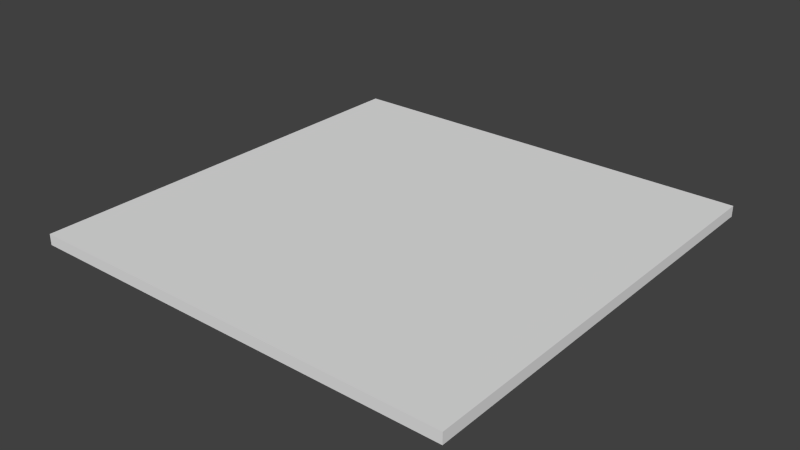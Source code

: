 # Source: ebcf_runway_nbrs.blend  (saved by Blender 2.79.7; exported with 4.5.12 LTS)
import bpy
from mathutils import Matrix  # noqa: F401  (used for matrix-valued properties, if any)

bpy.ops.wm.read_factory_settings(use_empty=True)
scene = bpy.context.scene
scene.name = 'Scene'

# ---- collections
col_collection_1 = bpy.data.collections.new('Collection 1'); scene.collection.children.link(col_collection_1)
col_collection_1.hide_render = True
col_collection_1.hide_viewport = True
col_collection_2 = bpy.data.collections.new('Collection 2'); scene.collection.children.link(col_collection_2)

# ---- materials (node trees are filled in below, after node groups)
mat_nbr12 = bpy.data.materials.new('nbr12')
mat_nbr12.alpha_threshold = 0.0
mat_nbr12.use_transparent_shadow = False
mat_nbr12.preview_render_type = 'FLAT'
mat_nbr12.roughness = 0.5
mat_nbr30 = bpy.data.materials.new('nbr30')
mat_nbr30.alpha_threshold = 0.0
mat_nbr30.use_transparent_shadow = False
mat_nbr30.preview_render_type = 'FLAT'
mat_nbr30.roughness = 0.5

# ---- material node trees

# ---- world
world_world = bpy.data.worlds.new('World'); scene.world = world_world
world_world.color = (0.05088, 0.05088, 0.05088)
world_world.use_sun_shadow = False
world_world.sun_shadow_jitter_overblur = 0.0
world_world.cycles.sampling_method = 'NONE'
world_world.cycles.sample_map_resolution = 256

# ---- meshes
me_plane = bpy.data.meshes.new('Plane')
me_plane.from_pydata([(6.0, -6.0, 0.3), (-6.0, -6.0, 0.3), (6.0, 6.0, 0.3), (-6.0, 6.0, 0.3), (6.0, -6.0, 0.0), (-6.0, -6.0, 0.0), (6.0, 6.0, 0.0), (-6.0, 6.0, 0.0)], [], [(2, 3, 1, 0), (4, 0, 1, 5), (2, 6, 7, 3), (3, 7, 5, 1), (0, 4, 6, 2)])
_uv = me_plane.uv_layers.new(name='UVMap')
_uv.uv.foreach_set('vector', [1.0, 1.0, 0.0, 1.0, 0.0, 0.0, 1.0, 0.0, 1.0, 0.0, 1.0, 0.0, 0.0, 0.0, 0.0, 0.0, 1.0, 1.0, 1.0, 1.0, 0.0, 1.0, 0.0, 1.0, 0.0, 1.0, 0.0, 1.0, 0.0, 0.0, 0.0, 0.0, 1.0, 0.0, 1.0, 0.0, 1.0, 1.0, 1.0, 1.0])
me_plane.materials.append(mat_nbr12)
me_plane.use_remesh_preserve_volume = False
me_plane.use_remesh_preserve_attributes = False
me_plane.use_mirror_vertex_groups = False
me_plane.update()
me_plane_001 = bpy.data.meshes.new('Plane.001')
me_plane_001.from_pydata([(6.0, -6.0, 0.3), (-6.0, -6.0, 0.3), (6.0, 6.0, 0.3), (-6.0, 6.0, 0.3), (6.0, -6.0, 0.0), (-6.0, -6.0, 0.0), (6.0, 6.0, 0.0), (-6.0, 6.0, 0.0)], [], [(2, 3, 1, 0), (4, 0, 1, 5), (2, 6, 7, 3), (3, 7, 5, 1), (0, 4, 6, 2)])
_uv = me_plane_001.uv_layers.new(name='UVMap')
_uv.uv.foreach_set('vector', [1.0, 1.0, 0.0, 1.0, 0.0, 0.0, 1.0, 0.0, 1.0, 0.0, 1.0, 0.0, 0.0, 0.0, 0.0, 0.0, 1.0, 1.0, 1.0, 1.0, 0.0, 1.0, 0.0, 1.0, 0.0, 1.0, 0.0, 1.0, 0.0, 0.0, 0.0, 0.0, 1.0, 0.0, 1.0, 0.0, 1.0, 1.0, 1.0, 1.0])
me_plane_001.materials.append(mat_nbr30)
me_plane_001.use_remesh_preserve_volume = False
me_plane_001.use_remesh_preserve_attributes = False
me_plane_001.use_mirror_vertex_groups = False
me_plane_001.update()

# ---- objects
ob_plane = bpy.data.objects.new('Plane', me_plane)
ob_plane_001 = bpy.data.objects.new('Plane.001', me_plane_001)

# ---- transforms, parenting, visibility, modifiers, constraints
ob_plane.location = (0.0, 0.0, 0.0)
ob_plane.lineart.crease_threshold = 0.0
ob_plane_001.location = (0.0, 0.0, 0.0)
ob_plane_001.lineart.crease_threshold = 0.0

# ---- collection membership
col_collection_1.objects.link(ob_plane)
col_collection_2.objects.link(ob_plane_001)

# ---- scene / render settings (as saved in the file)
scene.frame_start = 1; scene.frame_end = 250; scene.frame_set(1)
scene.render.engine = 'BLENDER_EEVEE_NEXT'
scene.render.image_settings.color_mode = 'RGB'
scene.render.image_settings.compression = 90
scene.render.resolution_percentage = 50
scene.render.dither_intensity = 0.0
scene.render.bake_margin = 2
scene.render.bake_bias = 0.0
scene.cycles.use_denoising = False
scene.cycles.samples = 10
scene.cycles.sampling_pattern = 'TABULATED_SOBOL'
scene.cycles.light_sampling_threshold = 0.0
scene.cycles.use_adaptive_sampling = False
scene.cycles.use_light_tree = False
scene.cycles.blur_glossy = 0.0
scene.cycles.volume_bounces = 1
scene.cycles.pixel_filter_type = 'GAUSSIAN'
scene.cycles.sample_clamp_indirect = 0.0
scene.view_settings.view_transform = 'Standard'
bpy.context.view_layer.update()

# ---- added for rendering (the .blend has no active camera and no usable light): camera, sun
cam_auto = bpy.data.cameras.new('AutoCamera')
cam_auto.lens = 50.0
cam_auto.sensor_width = 36.0
cam_auto.clip_end = 1000.0
ob_auto_camera = bpy.data.objects.new('AutoCamera', cam_auto)
scene.collection.objects.link(ob_auto_camera)
ob_auto_camera.location = (15.704, -18.8448, 12.7132)
ob_auto_camera.rotation_euler = (1.09748, -7.21219e-08, 0.694738)
scene.camera = ob_auto_camera
light_auto_sun = bpy.data.lights.new('AutoSun', 'SUN')
light_auto_sun.energy = 3.0
light_auto_sun.angle = 0.0523599
ob_auto_sun = bpy.data.objects.new('AutoSun', light_auto_sun)
scene.collection.objects.link(ob_auto_sun)
ob_auto_sun.rotation_euler = (0.872665, 0.174533, 0.523599)
bpy.context.view_layer.update()
